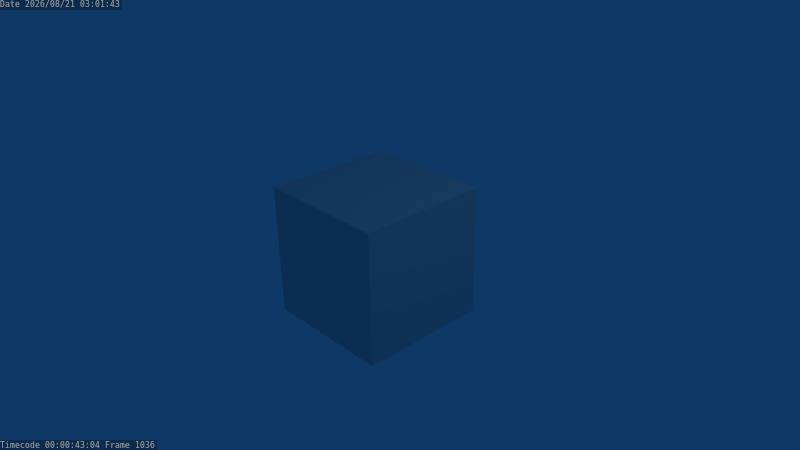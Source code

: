 # Source: project.blend  (saved by Blender 2.49.2; exported with 4.5.12 LTS)
import bpy
from mathutils import Matrix  # noqa: F401  (used for matrix-valued properties, if any)

bpy.ops.wm.read_factory_settings(use_empty=True)
scene = bpy.context.scene
scene.name = 'Scene'

# ---- collections
col_collection_1 = bpy.data.collections.new('Collection 1'); scene.collection.children.link(col_collection_1)

# ---- materials (node trees are filled in below, after node groups)
mat_material = bpy.data.materials.new('Material')
mat_material.alpha_threshold = 0.0
mat_material.roughness = 0.5
mat_material.line_color = (0.0, 0.0, 0.0, 1.0)

# ---- material node trees

# ---- world
world_world = bpy.data.worlds.new('World'); scene.world = world_world
world_world.color = (0.05656, 0.2208, 0.4)
world_world.use_sun_shadow = False
world_world.sun_shadow_jitter_overblur = 0.0
world_world.cycles.sampling_method = 'MANUAL'
world_world.cycles.sample_map_resolution = 256

# ---- cameras
cam_camera = bpy.data.cameras.new('Camera')
cam_camera.passepartout_alpha = 0.2
cam_camera.clip_end = 100.0
cam_camera.lens = 35.0
cam_camera.ortho_scale = 7.314
cam_camera.show_passepartout = False
cam_camera.show_safe_areas = True
cam_camera.dof.focus_distance = 0.0
cam_camera.dof.aperture_fstop = 128.0

# ---- lights
light_spot = bpy.data.lights.new('Spot', 'POINT')
light_spot.transmission_factor = 0.0
light_spot.cutoff_distance = 30.0
light_spot.energy = 100.0
light_spot.shadow_buffer_clip_start = 1.001
light_spot.shadow_soft_size = 1.0
light_spot.shadow_maximum_resolution = 0.006
light_spot.use_absolute_resolution = True
light_spot.cycles.use_multiple_importance_sampling = False

# ---- meshes
me_cube = bpy.data.meshes.new('Cube')
me_cube.from_pydata([(1.0, 1.0, -1.0), (1.0, -1.0, -1.0), (-1.0, -1.0, -1.0), (-1.0, 1.0, -1.0), (1.0, 1.0, 1.0), (1.0, -1.0, 1.0), (-1.0, -1.0, 1.0), (-1.0, 1.0, 1.0)], [], [(0, 1, 2, 3), (4, 7, 6, 5), (0, 4, 5, 1), (1, 5, 6, 2), (2, 6, 7, 3), (4, 0, 3, 7)])
me_cube.materials.append(mat_material)
me_cube.use_remesh_preserve_volume = False
me_cube.use_remesh_preserve_attributes = False
me_cube.use_mirror_vertex_groups = False
me_cube.update()

# ---- objects
ob_cube = bpy.data.objects.new('Cube', me_cube)
ob_lamp = bpy.data.objects.new('Lamp', light_spot)
ob_camera = bpy.data.objects.new('Camera', cam_camera)

# ---- transforms, parenting, visibility, modifiers, constraints
ob_cube.location = (0.0, 0.0, 0.0)
ob_cube.lock_rotations_4d = False
ob_cube.empty_display_type = 'ARROWS'
ob_cube.color = (0.0, 0.0, 0.0, 1.0)
ob_cube.lineart.crease_threshold = 0.0
ob_lamp.location = (4.076, 1.005, 5.904)
ob_lamp.rotation_euler = (0.6503, 0.05522, 1.866)
ob_lamp.lock_rotations_4d = False
ob_lamp.empty_display_type = 'ARROWS'
ob_lamp.color = (0.0, 0.0, 0.0, 0.0)
ob_lamp.lineart.crease_threshold = 0.0
ob_camera.location = (7.481, -6.508, 5.344)
ob_camera.rotation_euler = (1.109, 0.01082, 0.8149)
ob_camera.lock_rotations_4d = False
ob_camera.empty_display_type = 'ARROWS'
ob_camera.color = (0.0, 0.0, 0.0, 0.0)
ob_camera.display_type = 'WIRE'
ob_camera.lineart.crease_threshold = 0.0

# ---- collection membership
col_collection_1.objects.link(ob_cube)
col_collection_1.objects.link(ob_lamp)
col_collection_1.objects.link(ob_camera)

# ---- scene / render settings (as saved in the file)
scene.camera = ob_camera
scene.frame_start = 1; scene.frame_end = 1664; scene.frame_set(1036)
scene.render.engine = 'BLENDER_EEVEE_NEXT'
scene.render.image_settings.file_format = 'FFMPEG'
scene.render.image_settings.color_mode = 'RGB'
scene.render.image_settings.quality = 95
scene.render.image_settings.compression = 95
scene.render.resolution_x = 480
scene.render.resolution_y = 270
scene.render.dither_intensity = 0.0
scene.render.use_compositing = False
scene.render.bake_margin = 2
scene.render.bake_bias = 0.0
scene.render.use_stamp_camera = False
scene.render.use_stamp_scene = False
scene.render.use_stamp_note = True
scene.render.use_stamp_filename = False
scene.render.use_stamp_render_time = False
scene.render.use_stamp = True
scene.render.stamp_font_size = 0
scene.cycles.use_denoising = False
scene.cycles.samples = 10
scene.cycles.sampling_pattern = 'TABULATED_SOBOL'
scene.cycles.light_sampling_threshold = 0.0
scene.cycles.use_adaptive_sampling = False
scene.cycles.use_light_tree = False
scene.cycles.blur_glossy = 0.0
scene.cycles.volume_bounces = 1
scene.cycles.pixel_filter_type = 'GAUSSIAN'
scene.cycles.sample_clamp_indirect = 0.0
scene.view_settings.view_transform = 'Raw'
bpy.context.view_layer.update()
